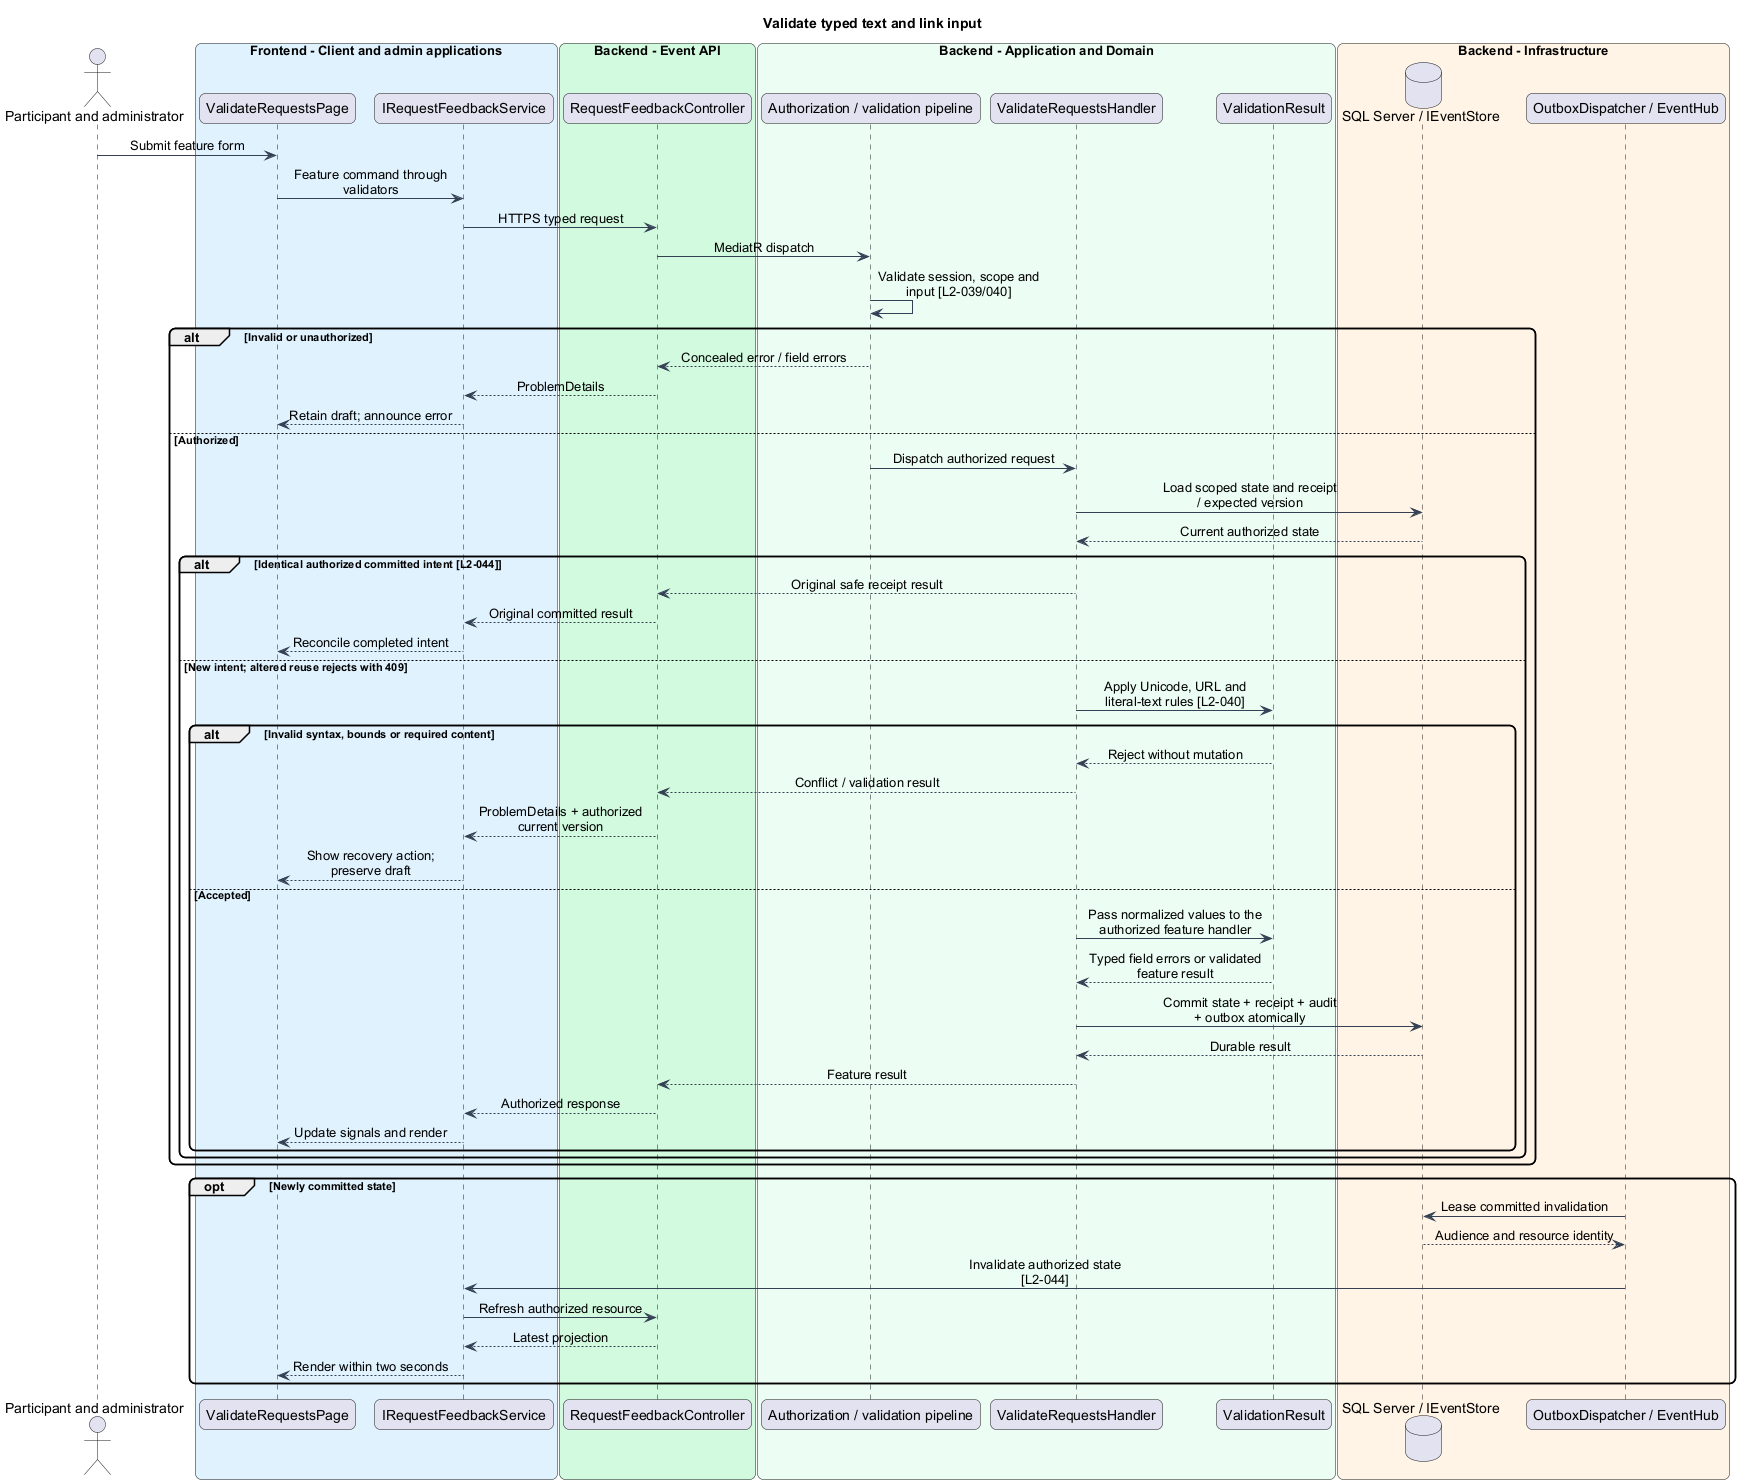

The diagram above was rendered by PlantUML. Its source (embedded in the PNG):
@startuml
skinparam backgroundColor #FFFFFF
skinparam shadowing false
skinparam roundcorner 12
skinparam defaultFontName Arial
skinparam ArrowColor #344054
skinparam classBackgroundColor #F9FAFB
skinparam classBorderColor #344054
skinparam sequenceMessageAlign center
skinparam maxMessageSize 180
title Validate typed text and link input
actor "Participant and administrator" as actor
box "Frontend - Client and admin applications" #E0F2FE
participant "ValidateRequestsPage" as page
participant "IRequestFeedbackService" as client
end box
box "Backend - Event API" #D1FADF
participant "RequestFeedbackController" as controller
end box
box "Backend - Application and Domain" #ECFDF3
participant "Authorization / validation pipeline" as gate
participant "ValidateRequestsHandler" as handler
participant "ValidationResult" as entity
end box
box "Backend - Infrastructure" #FFF4E5
database "SQL Server / IEventStore" as db
participant "OutboxDispatcher / EventHub" as push
end box
actor -> page : Submit feature form
page -> client : Feature command through validators
client -> controller : HTTPS typed request
controller -> gate : MediatR dispatch
gate -> gate : Validate session, scope and input [L2-039/040]
alt Invalid or unauthorized
gate --> controller : Concealed error / field errors
controller --> client : ProblemDetails
client --> page : Retain draft; announce error
else Authorized
gate -> handler : Dispatch authorized request
handler -> db : Load scoped state and receipt / expected version
db --> handler : Current authorized state
alt Identical authorized committed intent [L2-044]
handler --> controller : Original safe receipt result
controller --> client : Original committed result
client --> page : Reconcile completed intent
else New intent; altered reuse rejects with 409
handler -> entity : Apply Unicode, URL and literal-text rules [L2-040]
alt Invalid syntax, bounds or required content
entity --> handler : Reject without mutation
handler --> controller : Conflict / validation result
controller --> client : ProblemDetails + authorized current version
client --> page : Show recovery action; preserve draft
else Accepted
handler -> entity : Pass normalized values to the authorized feature handler
entity --> handler : Typed field errors or validated feature result
handler -> db : Commit state + receipt + audit + outbox atomically
db --> handler : Durable result
handler --> controller : Feature result
controller --> client : Authorized response
client --> page : Update signals and render
end
end
end
opt Newly committed state
push -> db : Lease committed invalidation
db --> push : Audience and resource identity
push -> client : Invalidate authorized state [L2-044]
client -> controller : Refresh authorized resource
controller --> client : Latest projection
client --> page : Render within two seconds
end
@enduml